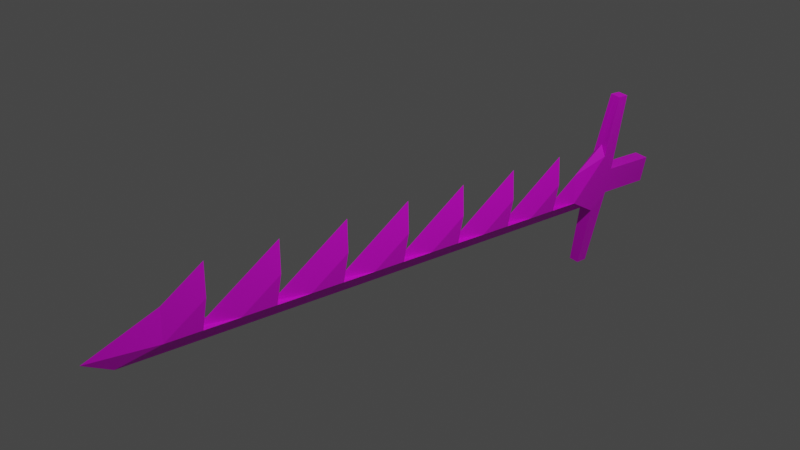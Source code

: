 # Source: serration.blend  (saved by Blender 2.83.19; exported with 4.5.12 LTS)
import bpy
from mathutils import Matrix  # noqa: F401  (used for matrix-valued properties, if any)

bpy.ops.wm.read_factory_settings(use_empty=True)
scene = bpy.context.scene
scene.name = 'Scene'

# ---- collections
col_collection = bpy.data.collections.new('Collection'); scene.collection.children.link(col_collection)

# ---- images (referenced by path relative to the original .blend; pixels are not part of the script)
import os
ASSET_DIR = os.environ.get("B2B_ASSET_DIR", "")  # directory of the original .blend (textures are referenced by path, not embedded)
HERE = os.path.dirname(os.path.abspath(__file__))  # packed textures are extracted next to this script under _unpacked/

def load_image(name, relpath, width, height, colorspace="sRGB"):
    """Load a texture the original file referenced (path relative to the .blend, or extracted next to this script)."""
    p = next((c for c in (os.path.join(HERE, relpath), os.path.join(ASSET_DIR, relpath)) if relpath and os.path.exists(c)), "")
    if p:
        img = bpy.data.images.load(p, check_existing=True)
        img.name = name
    else:  # same state as the original file: an image datablock whose file is absent (Cycles renders it pink)
        img = bpy.data.images.new(name, width, height)
        img.source = "FILE"
        img.filepath = "//" + (relpath or name)
    img.colorspace_settings.name = colorspace
    return img
img_new_pallete_png = load_image('new_pallete.png', 'new_pallete.png', 1024, 1024, 'sRGB')
img_new_pallete_png_001 = load_image('new_pallete.png.001', 'new_pallete.png', 1024, 1024, 'sRGB')
img_new_pallete_png_003 = load_image('new_pallete.png.003', 'new_pallete.png', 1024, 1024, 'sRGB')
img_new_pallete_png_002 = load_image('new_pallete.png.002', 'new_pallete.png', 1024, 1024, 'sRGB')
img_new_pallete_png_007 = load_image('new_pallete.png.007', 'new_pallete.png', 1024, 1024, 'sRGB')
img_new_pallete_png_006 = load_image('new_pallete.png.006', 'new_pallete.png', 1024, 1024, 'sRGB')
img_new_pallete_png_005 = load_image('new_pallete.png.005', 'new_pallete.png', 1024, 1024, 'sRGB')
img_new_pallete_png_004 = load_image('new_pallete.png.004', 'new_pallete.png', 1024, 1024, 'sRGB')

# ---- materials (node trees are filled in below, after node groups)
mat_material_001 = bpy.data.materials.new('Material.001')
mat_material_001.use_transparent_shadow = False
mat_material_002 = bpy.data.materials.new('Material.002')
mat_material_002.use_transparent_shadow = False
mat_material_004 = bpy.data.materials.new('Material.004')
mat_material_004.use_transparent_shadow = False
mat_material_003 = bpy.data.materials.new('Material.003')
mat_material_003.use_transparent_shadow = False
mat_material_008 = bpy.data.materials.new('Material.008')
mat_material_008.use_transparent_shadow = False
mat_material_007 = bpy.data.materials.new('Material.007')
mat_material_007.use_transparent_shadow = False
mat_material_006 = bpy.data.materials.new('Material.006')
mat_material_006.use_transparent_shadow = False
mat_material_005 = bpy.data.materials.new('Material.005')
mat_material_005.use_transparent_shadow = False

# ---- material node trees
mat_material_001.use_nodes = True; mat_material_001.node_tree.nodes.clear()
_N = mat_material_001.node_tree.nodes; _L = mat_material_001.node_tree.links
n0 = _N.new('ShaderNodeBsdfPrincipled'); n0.name = 'Principled BSDF'; n0.location = (10, 300)
n0.distribution = 'GGX'
n0.subsurface_method = 'BURLEY'
n0.inputs[3].default_value = 1.45
n0.inputs[27].default_value = (0.0, 0.0, 0.0, 1.0)
n0.inputs[28].default_value = 1.0
n1 = _N.new('ShaderNodeOutputMaterial'); n1.name = 'Material Output'; n1.location = (300, 300)
n2 = _N.new('ShaderNodeTexImage'); n2.name = 'Image Texture'; n2.location = (-280, 280)
n2.image = img_new_pallete_png
_L.new(n0.outputs[0], n1.inputs[0])
_L.new(n2.outputs[0], n0.inputs[0])
n1.is_active_output = True
mat_material_002.use_nodes = True; mat_material_002.node_tree.nodes.clear()
_N = mat_material_002.node_tree.nodes; _L = mat_material_002.node_tree.links
n0 = _N.new('ShaderNodeBsdfPrincipled'); n0.name = 'Principled BSDF'; n0.location = (10, 300)
n0.distribution = 'GGX'
n0.subsurface_method = 'BURLEY'
n0.inputs[3].default_value = 1.45
n0.inputs[27].default_value = (0.0, 0.0, 0.0, 1.0)
n0.inputs[28].default_value = 1.0
n1 = _N.new('ShaderNodeOutputMaterial'); n1.name = 'Material Output'; n1.location = (300, 300)
n2 = _N.new('ShaderNodeTexImage'); n2.name = 'Image Texture'; n2.location = (-280, 280)
n2.image = img_new_pallete_png_001
_L.new(n0.outputs[0], n1.inputs[0])
_L.new(n2.outputs[0], n0.inputs[0])
n1.is_active_output = True
mat_material_004.use_nodes = True; mat_material_004.node_tree.nodes.clear()
_N = mat_material_004.node_tree.nodes; _L = mat_material_004.node_tree.links
n0 = _N.new('ShaderNodeBsdfPrincipled'); n0.name = 'Principled BSDF'; n0.location = (10, 300)
n0.distribution = 'GGX'
n0.subsurface_method = 'BURLEY'
n0.inputs[3].default_value = 1.45
n0.inputs[27].default_value = (0.0, 0.0, 0.0, 1.0)
n0.inputs[28].default_value = 1.0
n1 = _N.new('ShaderNodeOutputMaterial'); n1.name = 'Material Output'; n1.location = (300, 300)
n2 = _N.new('ShaderNodeTexImage'); n2.name = 'Image Texture'; n2.location = (-280, 280)
n2.image = img_new_pallete_png_003
_L.new(n0.outputs[0], n1.inputs[0])
_L.new(n2.outputs[0], n0.inputs[0])
n1.is_active_output = True
mat_material_003.use_nodes = True; mat_material_003.node_tree.nodes.clear()
_N = mat_material_003.node_tree.nodes; _L = mat_material_003.node_tree.links
n0 = _N.new('ShaderNodeBsdfPrincipled'); n0.name = 'Principled BSDF'; n0.location = (10, 300)
n0.distribution = 'GGX'
n0.subsurface_method = 'BURLEY'
n0.inputs[3].default_value = 1.45
n0.inputs[27].default_value = (0.0, 0.0, 0.0, 1.0)
n0.inputs[28].default_value = 1.0
n1 = _N.new('ShaderNodeOutputMaterial'); n1.name = 'Material Output'; n1.location = (300, 300)
n2 = _N.new('ShaderNodeTexImage'); n2.name = 'Image Texture'; n2.location = (-280, 280)
n2.image = img_new_pallete_png_002
_L.new(n0.outputs[0], n1.inputs[0])
_L.new(n2.outputs[0], n0.inputs[0])
n1.is_active_output = True
mat_material_008.use_nodes = True; mat_material_008.node_tree.nodes.clear()
_N = mat_material_008.node_tree.nodes; _L = mat_material_008.node_tree.links
n0 = _N.new('ShaderNodeBsdfPrincipled'); n0.name = 'Principled BSDF'; n0.location = (10, 300)
n0.distribution = 'GGX'
n0.subsurface_method = 'BURLEY'
n0.inputs[3].default_value = 1.45
n0.inputs[27].default_value = (0.0, 0.0, 0.0, 1.0)
n0.inputs[28].default_value = 1.0
n1 = _N.new('ShaderNodeOutputMaterial'); n1.name = 'Material Output'; n1.location = (300, 300)
n2 = _N.new('ShaderNodeTexImage'); n2.name = 'Image Texture'; n2.location = (-280, 280)
n2.image = img_new_pallete_png_007
_L.new(n0.outputs[0], n1.inputs[0])
_L.new(n2.outputs[0], n0.inputs[0])
n1.is_active_output = True
mat_material_007.use_nodes = True; mat_material_007.node_tree.nodes.clear()
_N = mat_material_007.node_tree.nodes; _L = mat_material_007.node_tree.links
n0 = _N.new('ShaderNodeBsdfPrincipled'); n0.name = 'Principled BSDF'; n0.location = (10, 300)
n0.distribution = 'GGX'
n0.subsurface_method = 'BURLEY'
n0.inputs[3].default_value = 1.45
n0.inputs[27].default_value = (0.0, 0.0, 0.0, 1.0)
n0.inputs[28].default_value = 1.0
n1 = _N.new('ShaderNodeOutputMaterial'); n1.name = 'Material Output'; n1.location = (300, 300)
n2 = _N.new('ShaderNodeTexImage'); n2.name = 'Image Texture'; n2.location = (-280, 280)
n2.image = img_new_pallete_png_006
_L.new(n0.outputs[0], n1.inputs[0])
_L.new(n2.outputs[0], n0.inputs[0])
n1.is_active_output = True
mat_material_006.use_nodes = True; mat_material_006.node_tree.nodes.clear()
_N = mat_material_006.node_tree.nodes; _L = mat_material_006.node_tree.links
n0 = _N.new('ShaderNodeBsdfPrincipled'); n0.name = 'Principled BSDF'; n0.location = (10, 300)
n0.distribution = 'GGX'
n0.subsurface_method = 'BURLEY'
n0.inputs[3].default_value = 1.45
n0.inputs[27].default_value = (0.0, 0.0, 0.0, 1.0)
n0.inputs[28].default_value = 1.0
n1 = _N.new('ShaderNodeOutputMaterial'); n1.name = 'Material Output'; n1.location = (300, 300)
n2 = _N.new('ShaderNodeTexImage'); n2.name = 'Image Texture'; n2.location = (-280, 280)
n2.image = img_new_pallete_png_005
_L.new(n0.outputs[0], n1.inputs[0])
_L.new(n2.outputs[0], n0.inputs[0])
n1.is_active_output = True
mat_material_005.use_nodes = True; mat_material_005.node_tree.nodes.clear()
_N = mat_material_005.node_tree.nodes; _L = mat_material_005.node_tree.links
n0 = _N.new('ShaderNodeBsdfPrincipled'); n0.name = 'Principled BSDF'; n0.location = (10, 300)
n0.distribution = 'GGX'
n0.subsurface_method = 'BURLEY'
n0.inputs[3].default_value = 1.45
n0.inputs[27].default_value = (0.0, 0.0, 0.0, 1.0)
n0.inputs[28].default_value = 1.0
n1 = _N.new('ShaderNodeOutputMaterial'); n1.name = 'Material Output'; n1.location = (300, 300)
n2 = _N.new('ShaderNodeTexImage'); n2.name = 'Image Texture'; n2.location = (-280, 280)
n2.image = img_new_pallete_png_004
_L.new(n0.outputs[0], n1.inputs[0])
_L.new(n2.outputs[0], n0.inputs[0])
n1.is_active_output = True

# ---- world
world_world = bpy.data.worlds.new('World'); scene.world = world_world
world_world.use_nodes = True; world_world.node_tree.nodes.clear()
_N = world_world.node_tree.nodes; _L = world_world.node_tree.links
n0 = _N.new('ShaderNodeOutputWorld'); n0.name = 'World Output'; n0.location = (300, 300)
n1 = _N.new('ShaderNodeBackground'); n1.name = 'Background'; n1.location = (10, 300)
n1.inputs[0].default_value = (0.05088, 0.05088, 0.05088, 1.0)
_L.new(n1.outputs[0], n0.inputs[0])
n0.is_active_output = True
world_world.color = (0.05088, 0.05088, 0.05088)
world_world.use_sun_shadow = False
world_world.sun_shadow_jitter_overblur = 0.0

# ---- cameras
cam_camera = bpy.data.cameras.new('Camera')
cam_camera.clip_end = 100.0
cam_camera.ortho_scale = 7.314

# ---- lights
light_light = bpy.data.lights.new('Light', 'POINT')
light_light.transmission_factor = 0.0
light_light.energy = 1000.0
light_light.shadow_soft_size = 0.1
light_light.shadow_maximum_resolution = 0.006
light_light.use_absolute_resolution = True

# ---- meshes
me_cube_001 = bpy.data.meshes.new('Cube.001')
me_cube_001.from_pydata([(0.0, -0.3333, -0.4333), (0.0, 0.6667, 0.3667), (-0.1, 0.6667, -0.4333), (0.1, 0.6667, -0.4333), (-0.1, 0.1667, -0.4333), (0.0, 0.1667, -0.03333), (0.0, 0.6667, -0.4333), (0.1, 0.1667, -0.4333), (-0.1, 0.6667, -0.03333), (0.1, 0.6667, -0.03333), (0.0, 0.1667, -0.4333), (0.0, 0.6667, -0.03333), (0.0, 0.6667, -0.4333), (0.0, 1.667, 0.3667), (-0.1, 1.667, -0.4333), (0.1, 1.667, -0.4333), (-0.1, 1.167, -0.4333), (0.0, 1.167, -0.03333), (0.0, 1.667, -0.4333), (0.1, 1.167, -0.4333), (-0.1, 1.667, -0.03333), (0.1, 1.667, -0.03333), (0.0, 1.167, -0.4333), (0.0, 1.667, -0.03333), (0.0, -2.727, -0.4333), (0.0, -1.333, 0.3667), (-0.1, -1.333, -0.4333), (0.1, -1.333, -0.4333), (-0.1, -1.833, -0.4333), (0.0, -1.833, -0.03333), (0.0, -1.333, -0.4333), (0.1, -1.833, -0.4333), (-0.1, -1.333, -0.03333), (0.1, -1.333, -0.03333), (0.0, -1.333, -0.03333), (0.0, -1.333, -0.4333), (0.0, -0.3333, 0.3667), (-0.1, -0.3333, -0.4333), (0.1, -0.3333, -0.4333), (-0.1, -0.8333, -0.4333), (0.0, -0.8333, -0.03333), (0.0, -0.3333, -0.4333), (0.1, -0.8333, -0.4333), (-0.1, -0.3333, -0.03333), (0.1, -0.3333, -0.03333), (0.0, -0.8333, -0.4333), (0.0, -0.3333, -0.03333), (0.0, 3.667, -0.4333), (0.0, 4.667, 0.3667), (-0.1, 4.667, -0.4333), (0.1, 4.667, -0.4333), (-0.1, 4.167, -0.4333), (0.0, 4.167, -0.03333), (0.0, 4.667, -0.4333), (0.1, 4.167, -0.4333), (-0.1, 4.667, -0.03333), (0.1, 4.667, -0.03333), (0.0, 4.167, -0.4333), (0.0, 4.667, -0.03333), (0.0, 4.667, -0.4333), (0.0, 5.667, 0.3667), (-0.1, 5.667, -0.6661), (0.1, 5.667, -0.6661), (-0.1, 5.167, -0.4333), (0.0, 5.167, -0.03333), (0.0, 5.667, -0.6661), (0.1, 5.167, -0.4333), (-0.1, 5.667, 0.2161), (0.1, 5.667, 0.2161), (0.0, 5.167, -0.4333), (0.0, 5.667, -0.03333), (0.0, 1.667, -0.4333), (0.0, 2.667, 0.3667), (-0.1, 2.667, -0.4333), (0.1, 2.667, -0.4333), (-0.1, 2.167, -0.4333), (0.0, 2.167, -0.03333), (0.0, 2.667, -0.4333), (0.1, 2.167, -0.4333), (-0.1, 2.667, -0.03333), (0.1, 2.667, -0.03333), (0.0, 2.167, -0.4333), (0.0, 2.667, -0.03333), (0.0, 2.667, -0.4333), (0.0, 3.667, 0.3667), (-0.1, 3.667, -0.4333), (0.1, 3.667, -0.4333), (-0.1, 3.167, -0.4333), (0.0, 3.167, -0.03333), (0.0, 3.667, -0.4333), (0.1, 3.167, -0.4333), (-0.1, 3.667, -0.03333), (0.1, 3.667, -0.03333), (0.0, 3.167, -0.4333), (0.0, 3.667, -0.03333), (0.0, -1.833, -0.6277), (0.0, -2.333, -0.6277), (0.0, -1.333, -0.6277), (-0.1, 5.665, -0.4333), (0.0, 5.665, -0.6277), (0.0, 5.665, -0.4333), (0.1, 5.665, -0.4333), (0.0, 5.929, -0.4191), (-0.1, 5.929, -0.4191), (-0.1, 5.929, -0.03094), (0.1, 5.929, -0.03094), (0.1, 5.929, -0.4191), (0.0, 5.929, -0.03094), (0.0, 6.864, -0.4191), (-0.1, 6.864, -0.4191), (-0.1, 6.864, -0.03094), (0.1, 6.864, -0.03094), (0.1, 6.864, -0.4191), (0.0, 6.864, -0.03094), (0.0, 5.701, 1.122), (0.07387, 5.701, 1.122), (-0.07387, 5.701, 1.122), (-0.07387, 5.895, 1.122), (0.0, 5.895, 1.122), (0.07387, 5.895, 1.122), (0.0, 5.701, -1.572), (-0.07387, 5.701, -1.572), (0.07387, 5.701, -1.572), (0.0, 5.895, -1.572), (-0.07387, 5.895, -1.572), (0.07387, 5.895, -1.572)], [], [(0, 5, 4), (11, 1, 9), (3, 9, 7), (10, 7, 0), (4, 10, 0), (2, 6, 10, 4), (6, 3, 7, 10), (7, 5, 0), (7, 9, 5), (9, 1, 5), (6, 11, 9, 3), (2, 8, 11, 6), (8, 1, 11), (4, 8, 2), (4, 5, 8), (5, 1, 8), (12, 17, 16), (23, 13, 21), (15, 21, 19), (22, 19, 12), (16, 22, 12), (14, 18, 22, 16), (18, 15, 19, 22), (19, 17, 12), (19, 21, 17), (21, 13, 17), (18, 23, 21, 15), (14, 20, 23, 18), (20, 13, 23), (16, 20, 14), (16, 17, 20), (17, 13, 20), (24, 29, 28), (34, 25, 33), (27, 33, 31), (24, 28, 95, 96), (26, 30, 100, 98), (28, 26, 97, 95), (30, 27, 101, 100), (31, 29, 24), (31, 33, 29), (33, 25, 29), (30, 34, 33, 27), (26, 32, 34, 30), (32, 25, 34), (28, 32, 26), (28, 29, 32), (29, 25, 32), (35, 40, 39), (46, 36, 44), (38, 44, 42), (45, 42, 35), (39, 45, 35), (37, 41, 45, 39), (41, 38, 42, 45), (42, 40, 35), (42, 44, 40), (44, 36, 40), (41, 46, 44, 38), (37, 43, 46, 41), (43, 36, 46), (39, 43, 37), (39, 40, 43), (40, 36, 43), (47, 52, 51), (58, 48, 56), (50, 56, 54), (57, 54, 47), (51, 57, 47), (49, 53, 57, 51), (53, 50, 54, 57), (54, 52, 47), (54, 56, 52), (56, 48, 52), (53, 58, 56, 50), (49, 55, 58, 53), (55, 48, 58), (51, 55, 49), (51, 52, 55), (52, 48, 55), (59, 64, 63), (70, 60, 68), (62, 68, 66), (69, 66, 59), (63, 69, 59), (61, 65, 69, 63), (65, 62, 66, 69), (66, 64, 59), (66, 68, 64), (68, 60, 64), (65, 61, 121, 120), (61, 67, 104, 103), (67, 60, 70), (63, 67, 61), (63, 64, 67), (64, 60, 67), (71, 76, 75), (82, 72, 80), (74, 80, 78), (81, 78, 71), (75, 81, 71), (73, 77, 81, 75), (77, 74, 78, 81), (78, 76, 71), (78, 80, 76), (80, 72, 76), (77, 82, 80, 74), (73, 79, 82, 77), (79, 72, 82), (75, 79, 73), (75, 76, 79), (76, 72, 79), (83, 88, 87), (94, 84, 92), (86, 92, 90), (93, 90, 83), (87, 93, 83), (85, 89, 93, 87), (89, 86, 90, 93), (90, 88, 83), (90, 92, 88), (92, 84, 88), (89, 94, 92, 86), (85, 91, 94, 89), (91, 84, 94), (87, 91, 85), (87, 88, 91), (88, 84, 91), (27, 97, 99, 101), (97, 26, 98, 99), (100, 101, 99), (98, 100, 99), (27, 31, 95, 97), (31, 24, 96, 95), (102, 103, 109, 108), (105, 106, 112, 111), (107, 104, 117, 118), (68, 62, 106, 105), (106, 62, 122, 125), (68, 105, 119, 115), (108, 113, 111, 112), (109, 110, 113, 108), (104, 107, 113, 110), (106, 102, 108, 112), (103, 104, 110, 109), (107, 105, 111, 113), (114, 115, 119, 118), (116, 114, 118, 117), (104, 67, 116, 117), (70, 68, 115, 114), (67, 70, 114, 116), (105, 107, 118, 119), (120, 121, 124, 123), (122, 120, 123, 125), (103, 102, 123, 124), (61, 103, 124, 121), (102, 106, 125, 123), (62, 65, 120, 122)])
me_cube_001.polygons.foreach_set('material_index', [0, 0, 0, 0, 0, 0, 0, 0, 0, 0, 0, 0, 0, 0, 0, 0, 1, 1, 1, 1, 1, 1, 1, 1, 1, 1, 1, 1, 1, 1, 1, 1, 2, 2, 2, 2, 2, 2, 2, 2, 2, 2, 2, 2, 2, 2, 2, 2, 3, 3, 3, 3, 3, 3, 3, 3, 3, 3, 3, 3, 3, 3, 3, 3, 4, 4, 4, 4, 4, 4, 4, 4, 4, 4, 4, 4, 4, 4, 4, 4, 5, 5, 5, 5, 5, 5, 5, 5, 5, 5, 5, 5, 5, 5, 5, 5, 6, 6, 6, 6, 6, 6, 6, 6, 6, 6, 6, 6, 6, 6, 6, 6, 7, 7, 7, 7, 7, 7, 7, 7, 7, 7, 7, 7, 7, 7, 7, 7, 2, 2, 2, 2, 2, 2, 5, 5, 5, 5, 5, 5, 5, 5, 5, 5, 5, 5, 5, 5, 5, 5, 5, 5, 5, 5, 5, 5, 5, 5])
_uv = me_cube_001.uv_layers.new(name='UVMap')
_uv.uv.foreach_set('vector', [0.7092, 0.8396, 0.7092, 0.8396, 0.7092, 0.8396, 0.7092, 0.8396, 0.7092, 0.8396, 0.7092, 0.8396, 0.7092, 0.8396, 0.7092, 0.8396, 0.7092, 0.8396, 0.7092, 0.8396, 0.7092, 0.8396, 0.7092, 0.8396, 0.7092, 0.8396, 0.7092, 0.8396, 0.7092, 0.8396, 0.7092, 0.8396, 0.7092, 0.8396, 0.7092, 0.8396, 0.7092, 0.8396, 0.7092, 0.8396, 0.7092, 0.8396, 0.7092, 0.8396, 0.7092, 0.8396, 0.7092, 0.8396, 0.7092, 0.8396, 0.7092, 0.8396, 0.7092, 0.8396, 0.7092, 0.8396, 0.7092, 0.8396, 0.7092, 0.8396, 0.7092, 0.8396, 0.7092, 0.8396, 0.7092, 0.8396, 0.7092, 0.8396, 0.7092, 0.8396, 0.7092, 0.8396, 0.7092, 0.8396, 0.7092, 0.8396, 0.7092, 0.8396, 0.7092, 0.8396, 0.7092, 0.8396, 0.7092, 0.8396, 0.7092, 0.8396, 0.7092, 0.8396, 0.7092, 0.8396, 0.7092, 0.8396, 0.7092, 0.8396, 0.7092, 0.8396, 0.7092, 0.8396, 0.7092, 0.8396, 0.7092, 0.8396, 0.7092, 0.8396, 0.7092, 0.8396, 0.7092, 0.8396, 0.7092, 0.8396, 0.7092, 0.8396, 0.7092, 0.8396, 0.7092, 0.8396, 0.7092, 0.8396, 0.7092, 0.8396, 0.7092, 0.8396, 0.7092, 0.8396, 0.7092, 0.8396, 0.7092, 0.8396, 0.7092, 0.8396, 0.7092, 0.8396, 0.7092, 0.8396, 0.7092, 0.8396, 0.7092, 0.8396, 0.7092, 0.8396, 0.7092, 0.8396, 0.7092, 0.8396, 0.7092, 0.8396, 0.7092, 0.8396, 0.7092, 0.8396, 0.7092, 0.8396, 0.7092, 0.8396, 0.7092, 0.8396, 0.7092, 0.8396, 0.7092, 0.8396, 0.7092, 0.8396, 0.7092, 0.8396, 0.7092, 0.8396, 0.7092, 0.8396, 0.7092, 0.8396, 0.7092, 0.8396, 0.7092, 0.8396, 0.7092, 0.8396, 0.7092, 0.8396, 0.7092, 0.8396, 0.7092, 0.8396, 0.7092, 0.8396, 0.7092, 0.8396, 0.7092, 0.8396, 0.7092, 0.8396, 0.7092, 0.8396, 0.7092, 0.8396, 0.7092, 0.8396, 0.7092, 0.8396, 0.7092, 0.8396, 0.7092, 0.8396, 0.7092, 0.8396, 0.7092, 0.8396, 0.7092, 0.8396, 0.7092, 0.8396, 0.7092, 0.8396, 0.7092, 0.8396, 0.7092, 0.8396, 0.7092, 0.8396, 0.7092, 0.8396, 0.7092, 0.8396, 0.7092, 0.8396, 0.7092, 0.8396, 0.7092, 0.8396, 0.7092, 0.8396, 0.7092, 0.8396, 0.7092, 0.8396, 0.7092, 0.8396, 0.7092, 0.8396, 0.7092, 0.8396, 0.7092, 0.8396, 0.7092, 0.8396, 0.7092, 0.8396, 0.7092, 0.8396, 0.7092, 0.8396, 0.7092, 0.8396, 0.7092, 0.8396, 0.7092, 0.8396, 0.7092, 0.8396, 0.7092, 0.8396, 0.7092, 0.8396, 0.7092, 0.8396, 0.7092, 0.8396, 0.7092, 0.8396, 0.7092, 0.8396, 0.7092, 0.8396, 0.7092, 0.8396, 0.7092, 0.8396, 0.7092, 0.8396, 0.7092, 0.8396, 0.7092, 0.8396, 0.7092, 0.8396, 0.7092, 0.8396, 0.7092, 0.8396, 0.7092, 0.8396, 0.7092, 0.8396, 0.7092, 0.8396, 0.7092, 0.8396, 0.7092, 0.8396, 0.7092, 0.8396, 0.7092, 0.8396, 0.7092, 0.8396, 0.7092, 0.8396, 0.7092, 0.8396, 0.7092, 0.8396, 0.7092, 0.8396, 0.7092, 0.8396, 0.7092, 0.8396, 0.7092, 0.8396, 0.7092, 0.8396, 0.7092, 0.8396, 0.7092, 0.8396, 0.7092, 0.8396, 0.7092, 0.8396, 0.7092, 0.8396, 0.7092, 0.8396, 0.7092, 0.8396, 0.7092, 0.8396, 0.7092, 0.8396, 0.7092, 0.8396, 0.7092, 0.8396, 0.7092, 0.8396, 0.7092, 0.8396, 0.7092, 0.8396, 0.7092, 0.8396, 0.7092, 0.8396, 0.7092, 0.8396, 0.7092, 0.8396, 0.7092, 0.8396, 0.7092, 0.8396, 0.7092, 0.8396, 0.7092, 0.8396, 0.7092, 0.8396, 0.7092, 0.8396, 0.7092, 0.8396, 0.7092, 0.8396, 0.7092, 0.8396, 0.7092, 0.8396, 0.7092, 0.8396, 0.7092, 0.8396, 0.7092, 0.8396, 0.7092, 0.8396, 0.7092, 0.8396, 0.7092, 0.8396, 0.7092, 0.8396, 0.7092, 0.8396, 0.7092, 0.8396, 0.7092, 0.8396, 0.7092, 0.8396, 0.7092, 0.8396, 0.7092, 0.8396, 0.7092, 0.8396, 0.7092, 0.8396, 0.7092, 0.8396, 0.7092, 0.8396, 0.7092, 0.8396, 0.7092, 0.8396, 0.7092, 0.8396, 0.7092, 0.8396, 0.7092, 0.8396, 0.7092, 0.8396, 0.7092, 0.8396, 0.7092, 0.8396, 0.7092, 0.8396, 0.7092, 0.8396, 0.7092, 0.8396, 0.7092, 0.8396, 0.7092, 0.8396, 0.7092, 0.8396, 0.7092, 0.8396, 0.7092, 0.8396, 0.7092, 0.8396, 0.7092, 0.8396, 0.7092, 0.8396, 0.7092, 0.8396, 0.7092, 0.8396, 0.7092, 0.8396, 0.7092, 0.8396, 0.7092, 0.8396, 0.7092, 0.8396, 0.7092, 0.8396, 0.7092, 0.8396, 0.7092, 0.8396, 0.7092, 0.8396, 0.7092, 0.8396, 0.7092, 0.8396, 0.7092, 0.8396, 0.7092, 0.8396, 0.7092, 0.8396, 0.7092, 0.8396, 0.7092, 0.8396, 0.7092, 0.8396, 0.7092, 0.8396, 0.7092, 0.8396, 0.7092, 0.8396, 0.7092, 0.8396, 0.7092, 0.8396, 0.7092, 0.8396, 0.7092, 0.8396, 0.7092, 0.8396, 0.7092, 0.8396, 0.7092, 0.8396, 0.7092, 0.8396, 0.7092, 0.8396, 0.7092, 0.8396, 0.7092, 0.8396, 0.7092, 0.8396, 0.7092, 0.8396, 0.7092, 0.8396, 0.7092, 0.8396, 0.7092, 0.8396, 0.7092, 0.8396, 0.7092, 0.8396, 0.7092, 0.8396, 0.7092, 0.8396, 0.0546, 0.3179, 0.0546, 0.3179, 0.0546, 0.3179, 0.7092, 0.8396, 0.7092, 0.8396, 0.7092, 0.8396, 0.7092, 0.8396, 0.7092, 0.8396, 0.7092, 0.8396, 0.7092, 0.8396, 0.7092, 0.8396, 0.7092, 0.8396, 0.7092, 0.8396, 0.7092, 0.8396, 0.7092, 0.8396, 0.7092, 0.8396, 0.7092, 0.8396, 0.7092, 0.8396, 0.7092, 0.8396, 0.7092, 0.8396, 0.7092, 0.8396, 0.7092, 0.8396, 0.7092, 0.8396, 0.7092, 0.8396, 0.7092, 0.8396, 0.7092, 0.8396, 0.7092, 0.8396, 0.7092, 0.8396, 0.7092, 0.8396, 0.0546, 0.3179, 0.0546, 0.3179, 0.0546, 0.3179, 0.0546, 0.3179, 0.0546, 0.3179, 0.0546, 0.3179, 0.0546, 0.3179, 0.0546, 0.3179, 0.0546, 0.3179, 0.0546, 0.3179, 0.0546, 0.3179, 0.7092, 0.8396, 0.7092, 0.8396, 0.7092, 0.8396, 0.7092, 0.8396, 0.7092, 0.8396, 0.7092, 0.8396, 0.7092, 0.8396, 0.7092, 0.8396, 0.7092, 0.8396, 0.7092, 0.8396, 0.7092, 0.8396, 0.7092, 0.8396, 0.7092, 0.8396, 0.7092, 0.8396, 0.7092, 0.8396, 0.7092, 0.8396, 0.7092, 0.8396, 0.7092, 0.8396, 0.7092, 0.8396, 0.7092, 0.8396, 0.7092, 0.8396, 0.7092, 0.8396, 0.7092, 0.8396, 0.7092, 0.8396, 0.7092, 0.8396, 0.7092, 0.8396, 0.7092, 0.8396, 0.7092, 0.8396, 0.7092, 0.8396, 0.7092, 0.8396, 0.7092, 0.8396, 0.7092, 0.8396, 0.7092, 0.8396, 0.7092, 0.8396, 0.7092, 0.8396, 0.7092, 0.8396, 0.7092, 0.8396, 0.7092, 0.8396, 0.7092, 0.8396, 0.7092, 0.8396, 0.7092, 0.8396, 0.7092, 0.8396, 0.7092, 0.8396, 0.7092, 0.8396, 0.7092, 0.8396, 0.7092, 0.8396, 0.7092, 0.8396, 0.7092, 0.8396, 0.7092, 0.8396, 0.7092, 0.8396, 0.7092, 0.8396, 0.7092, 0.8396, 0.7092, 0.8396, 0.7092, 0.8396, 0.7092, 0.8396, 0.7092, 0.8396, 0.7092, 0.8396, 0.7092, 0.8396, 0.7092, 0.8396, 0.7092, 0.8396, 0.7092, 0.8396, 0.7092, 0.8396, 0.7092, 0.8396, 0.7092, 0.8396, 0.7092, 0.8396, 0.7092, 0.8396, 0.7092, 0.8396, 0.7092, 0.8396, 0.7092, 0.8396, 0.7092, 0.8396, 0.7092, 0.8396, 0.7092, 0.8396, 0.7092, 0.8396, 0.7092, 0.8396, 0.7092, 0.8396, 0.7092, 0.8396, 0.7092, 0.8396, 0.7092, 0.8396, 0.7092, 0.8396, 0.7092, 0.8396, 0.7092, 0.8396, 0.7092, 0.8396, 0.7092, 0.8396, 0.7092, 0.8396, 0.7092, 0.8396, 0.7092, 0.8396, 0.7092, 0.8396, 0.7092, 0.8396, 0.7092, 0.8396, 0.7092, 0.8396, 0.7092, 0.8396, 0.7092, 0.8396, 0.7092, 0.8396, 0.7092, 0.8396, 0.7092, 0.8396, 0.7092, 0.8396, 0.7092, 0.8396, 0.7092, 0.8396, 0.7092, 0.8396, 0.7092, 0.8396, 0.7092, 0.8396, 0.7092, 0.8396, 0.7092, 0.8396, 0.7092, 0.8396, 0.7092, 0.8396, 0.7092, 0.8396, 0.7092, 0.8396, 0.7092, 0.8396, 0.7092, 0.8396, 0.7092, 0.8396, 0.7092, 0.8396, 0.7092, 0.8396, 0.7092, 0.8396, 0.7092, 0.8396, 0.7092, 0.8396, 0.7092, 0.8396, 0.7092, 0.8396, 0.7092, 0.8396, 0.7092, 0.8396, 0.7092, 0.8396, 0.7092, 0.8396, 0.7092, 0.8396, 0.7092, 0.8396, 0.7092, 0.8396, 0.7092, 0.8396, 0.7092, 0.8396, 0.7092, 0.8396, 0.7092, 0.8396, 0.7092, 0.8396, 0.7092, 0.8396, 0.7092, 0.8396, 0.7092, 0.8396, 0.7092, 0.8396, 0.7092, 0.8396, 0.7092, 0.8396, 0.0546, 0.3179, 0.0546, 0.3179, 0.0546, 0.3179, 0.0546, 0.3179, 0.0546, 0.3179, 0.0546, 0.3179, 0.0546, 0.3179, 0.0546, 0.3179, 0.0546, 0.3179, 0.0546, 0.3179, 0.0546, 0.3179, 0.0546, 0.3179, 0.0546, 0.3179, 0.0546, 0.3179, 0.0546, 0.3179, 0.0546, 0.3179, 0.0546, 0.3179, 0.0546, 0.3179, 0.0546, 0.3179, 0.0546, 0.3179, 0.0546, 0.3179, 0.0546, 0.3179, 0.0546, 0.3179, 0.0546, 0.3179, 0.0546, 0.3179, 0.0546, 0.3179, 0.0546, 0.3179, 0.0546, 0.3179, 0.0546, 0.3179, 0.0546, 0.3179, 0.0546, 0.3179, 0.0546, 0.3179, 0.0546, 0.3179, 0.0546, 0.3179, 0.0546, 0.3179, 0.0546, 0.3179, 0.0546, 0.3179, 0.0546, 0.3179, 0.0546, 0.3179, 0.0546, 0.3179, 0.0546, 0.3179, 0.0546, 0.3179, 0.0546, 0.3179, 0.0546, 0.3179, 0.0546, 0.3179, 0.0546, 0.3179, 0.0546, 0.3179, 0.0546, 0.3179, 0.0546, 0.3179, 0.0546, 0.3179, 0.0546, 0.3179, 0.0546, 0.3179, 0.0546, 0.3179, 0.0546, 0.3179, 0.0546, 0.3179, 0.0546, 0.3179, 0.0546, 0.3179, 0.0546, 0.3179, 0.0546, 0.3179, 0.0546, 0.3179, 0.0546, 0.3179, 0.0546, 0.3179, 0.0546, 0.3179, 0.0546, 0.3179, 0.0546, 0.3179, 0.0546, 0.3179, 0.0546, 0.3179, 0.0546, 0.3179, 0.0546, 0.3179, 0.0546, 0.3179, 0.0546, 0.3179, 0.0546, 0.3179, 0.0546, 0.3179, 0.0546, 0.3179, 0.0546, 0.3179, 0.0546, 0.3179, 0.0546, 0.3179, 0.0546, 0.3179, 0.0546, 0.3179, 0.0546, 0.3179, 0.0546, 0.3179, 0.0546, 0.3179, 0.0546, 0.3179, 0.0546, 0.3179, 0.0546, 0.3179, 0.0546, 0.3179, 0.0546, 0.3179, 0.0546, 0.3179, 0.0546, 0.3179, 0.0546, 0.3179, 0.0546, 0.3179, 0.0546, 0.3179, 0.0546, 0.3179, 0.0546, 0.3179, 0.0546, 0.3179, 0.0546, 0.3179])
me_cube_001.materials.append(mat_material_001)
me_cube_001.materials.append(mat_material_002)
me_cube_001.materials.append(mat_material_004)
me_cube_001.materials.append(mat_material_003)
me_cube_001.materials.append(mat_material_008)
me_cube_001.materials.append(mat_material_007)
me_cube_001.materials.append(mat_material_006)
me_cube_001.materials.append(mat_material_005)
me_cube_001.use_remesh_fix_poles = True
me_cube_001.use_remesh_preserve_attributes = False
me_cube_001.use_mirror_vertex_groups = False
me_cube_001.update()

# ---- objects
ob_light = bpy.data.objects.new('Light', light_light)
ob_camera = bpy.data.objects.new('Camera', cam_camera)
ob_cube = bpy.data.objects.new('Cube', me_cube_001)

# ---- transforms, parenting, visibility, modifiers, constraints
ob_light.location = (4.076, 1.005, 5.904)
ob_light.rotation_euler = (0.6503, 0.05522, 1.866)
ob_light.lock_rotations_4d = False
ob_light.empty_display_type = 'ARROWS'
ob_light.color = (0.0, 0.0, 0.0, 0.0)
ob_light.lineart.crease_threshold = 0.0
ob_camera.location = (7.359, -6.926, 4.958)
ob_camera.rotation_euler = (1.109, 0.0, 0.8149)
ob_camera.lock_rotations_4d = False
ob_camera.empty_display_type = 'ARROWS'
ob_camera.color = (0.0, 0.0, 0.0, 0.0)
ob_camera.display_type = 'WIRE'
ob_camera.lineart.crease_threshold = 0.0
ob_cube.location = (0.0, -1.295, 0.0)
ob_cube.rotation_euler = (-0.1047, 0.11, 0.01343)
ob_cube.scale = (0.8387, 0.8387, 0.8387)
ob_cube.lineart.crease_threshold = 0.0

# ---- collection membership
col_collection.objects.link(ob_light)
col_collection.objects.link(ob_camera)
col_collection.objects.link(ob_cube)

# ---- scene / render settings (as saved in the file)
scene.camera = ob_camera
scene.frame_start = 1; scene.frame_end = 250; scene.frame_set(1)
scene.render.engine = 'BLENDER_EEVEE_NEXT'
scene.cycles.use_denoising = False
scene.cycles.samples = 128
scene.cycles.sampling_pattern = 'TABULATED_SOBOL'
scene.cycles.use_adaptive_sampling = False
scene.cycles.use_light_tree = False
scene.view_settings.view_transform = 'Filmic'
bpy.context.view_layer.update()
